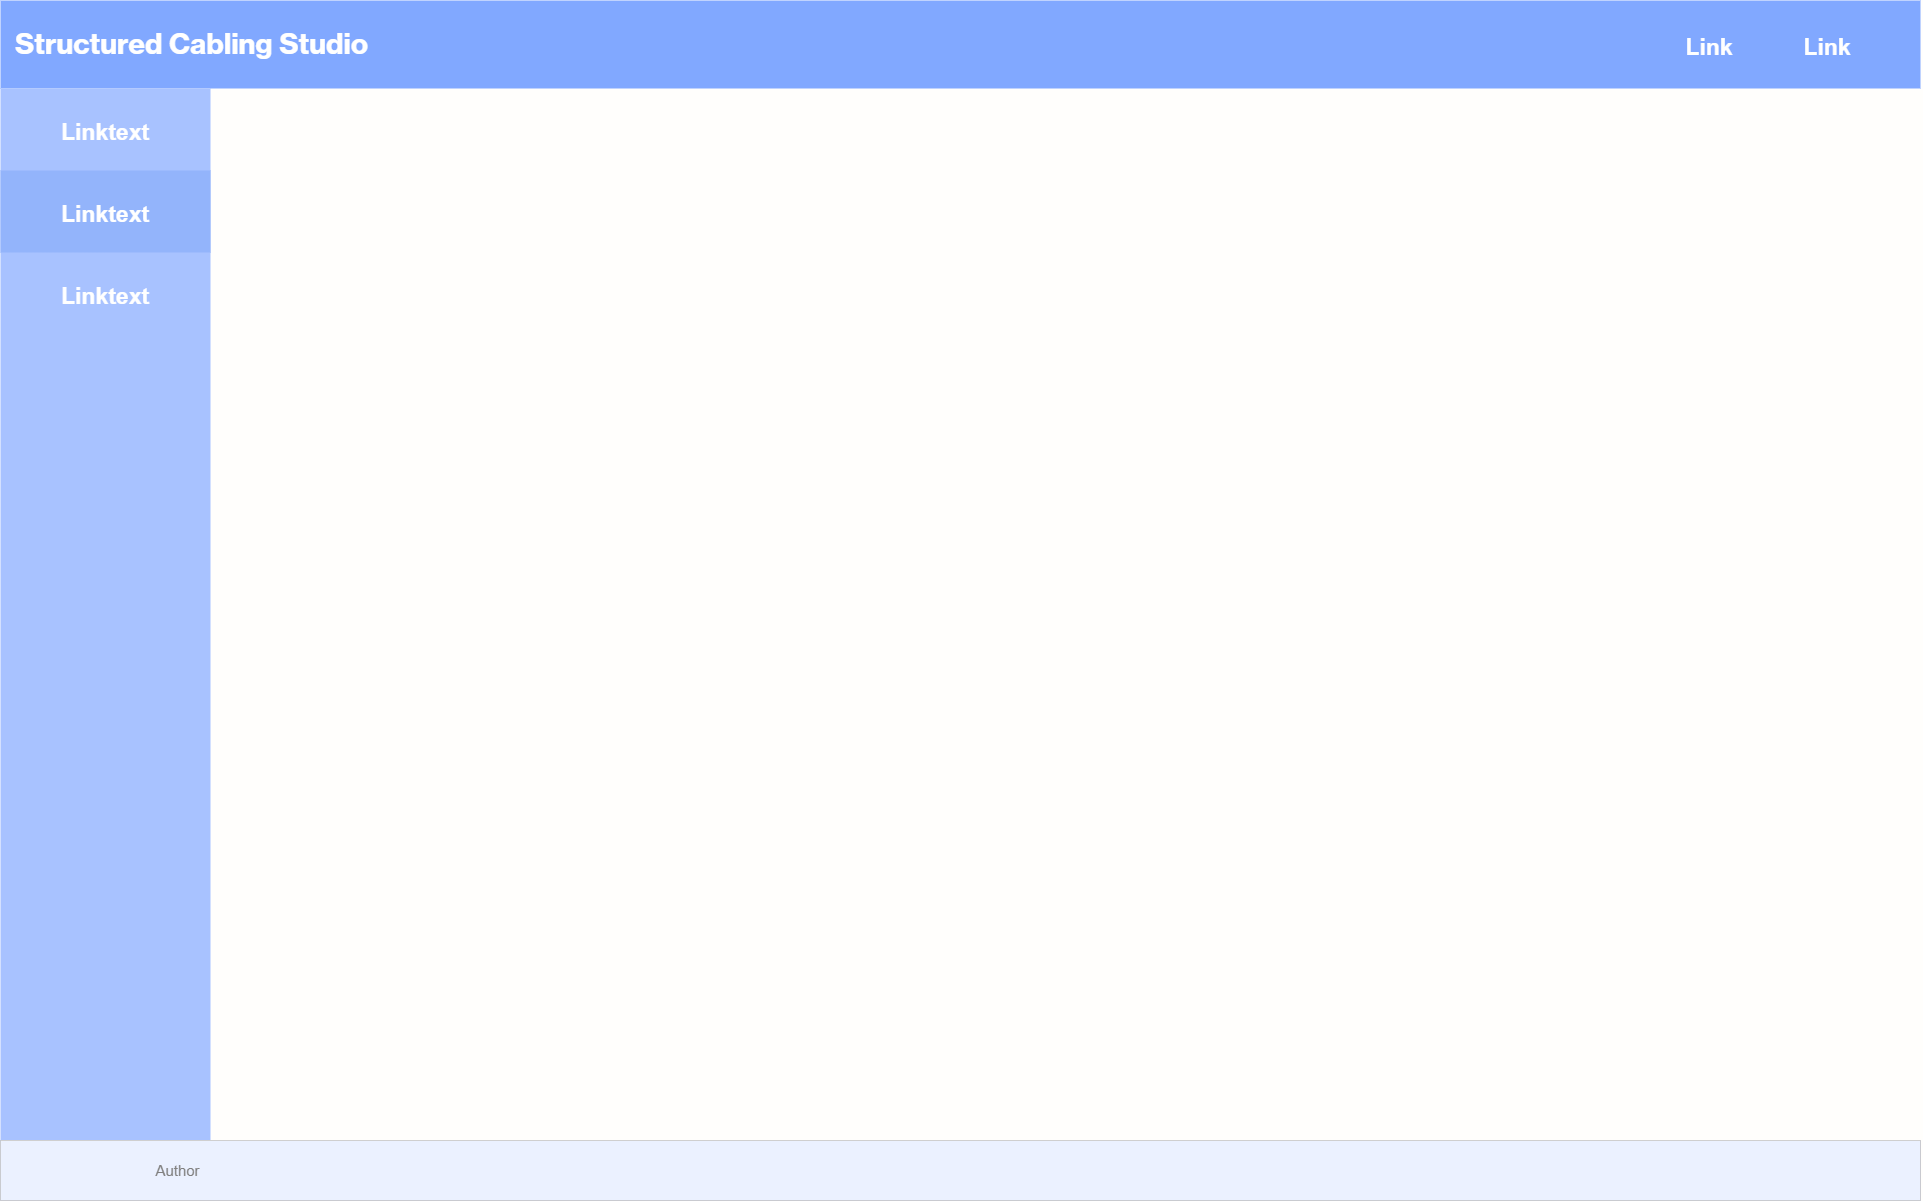

The diagram above was exported from draw.io. Its source (the exported page's mxGraphModel, read from the mxfile embedded in the PNG):
<mxGraphModel dx="2884" dy="1578" grid="0" gridSize="10" guides="1" tooltips="1" connect="1" arrows="1" fold="1" page="1" pageScale="1" pageWidth="1920" pageHeight="1200" background="#FFFEFC" math="0" shadow="0">
  <root>
    <mxCell id="0" />
    <mxCell id="1" parent="0" />
    <mxCell id="qtfPHY0Kb36Rdy4feRBg-1" value="&lt;font size=&quot;1&quot; face=&quot;Neue Haas Grotesk Text Pro&quot;&gt;&lt;b style=&quot;font-size: 28px;&quot;&gt;Structured Cabling Studio&lt;/b&gt;&lt;/font&gt;" style="html=1;shadow=0;dashed=0;fillColor=#81A8FF;strokeColor=none;fontSize=16;fontColor=#ffffff;align=left;spacing=15;" parent="1" vertex="1">
      <mxGeometry width="1920" height="88" as="geometry" />
    </mxCell>
    <mxCell id="m_R2NemQxrvHlidrz1mI-8" value="Link" style="fillColor=none;strokeColor=none;fontSize=23;fontColor=#ffffff;align=center;fontStyle=1" parent="1" vertex="1">
      <mxGeometry x="1792" y="24" width="70" height="40" as="geometry" />
    </mxCell>
    <mxCell id="m_R2NemQxrvHlidrz1mI-9" value="Link" style="fillColor=none;strokeColor=none;fontSize=23;fontColor=#ffffff;align=center;fontStyle=1" parent="1" vertex="1">
      <mxGeometry x="1674" y="24" width="70" height="40" as="geometry" />
    </mxCell>
    <mxCell id="m_R2NemQxrvHlidrz1mI-10" value="" style="html=1;shadow=0;dashed=0;fillColor=#a8c2ff;strokeColor=none;fontSize=16;fontColor=#ffffff;align=left;spacing=15;" parent="1" vertex="1">
      <mxGeometry y="88" width="210" height="1052" as="geometry" />
    </mxCell>
    <mxCell id="m_R2NemQxrvHlidrz1mI-11" value="Linktext" style="fillColor=none;strokeColor=none;fontSize=23;fontColor=#ffffff;align=center;fontStyle=1;labelBackgroundColor=none;labelBorderColor=none;" parent="1" vertex="1">
      <mxGeometry y="88" width="210" height="82" as="geometry" />
    </mxCell>
    <mxCell id="m_R2NemQxrvHlidrz1mI-14" value="" style="rounded=0;whiteSpace=wrap;html=1;strokeWidth=0;fillColor=#ebf1ff;" parent="1" vertex="1">
      <mxGeometry y="1140" width="1920" height="60" as="geometry" />
    </mxCell>
    <mxCell id="m_R2NemQxrvHlidrz1mI-17" value="" style="endArrow=none;html=1;rounded=0;exitX=0;exitY=0;exitDx=0;exitDy=0;entryX=1;entryY=0;entryDx=0;entryDy=0;strokeColor=#CFCFCF;" parent="1" source="m_R2NemQxrvHlidrz1mI-14" target="m_R2NemQxrvHlidrz1mI-14" edge="1">
      <mxGeometry width="50" height="50" relative="1" as="geometry">
        <mxPoint x="8" y="1169" as="sourcePoint" />
        <mxPoint x="1918" y="1140" as="targetPoint" />
      </mxGeometry>
    </mxCell>
    <mxCell id="m_R2NemQxrvHlidrz1mI-18" value="&lt;font color=&quot;#808080&quot; style=&quot;font-size: 15px;&quot;&gt;Author&lt;/font&gt;" style="text;html=1;strokeColor=none;fillColor=none;align=center;verticalAlign=middle;whiteSpace=wrap;rounded=0;fontColor=#E6E6E6;" parent="1" vertex="1">
      <mxGeometry x="140" y="1155" width="75" height="30" as="geometry" />
    </mxCell>
    <mxCell id="E5AbmGamTJLq_gpL-XyA-1" value="Linktext" style="fillColor=#93b4fb;strokeColor=none;fontSize=23;fontColor=#ffffff;align=center;fontStyle=1;labelBackgroundColor=none;labelBorderColor=none;" vertex="1" parent="1">
      <mxGeometry y="170" width="210" height="82" as="geometry" />
    </mxCell>
    <mxCell id="E5AbmGamTJLq_gpL-XyA-2" value="Linktext" style="fillColor=none;strokeColor=none;fontSize=23;fontColor=#ffffff;align=center;fontStyle=1;labelBackgroundColor=none;labelBorderColor=none;" vertex="1" parent="1">
      <mxGeometry y="252" width="210" height="82" as="geometry" />
    </mxCell>
  </root>
</mxGraphModel>